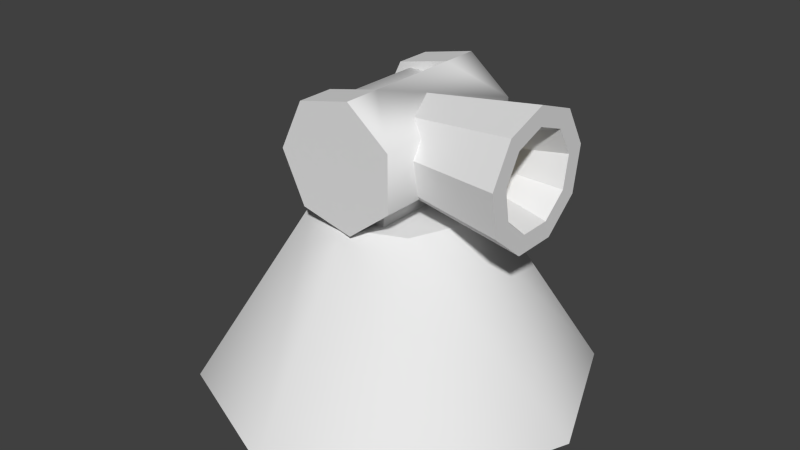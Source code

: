 # Source: spotlight.blend  (saved by Blender 2.76.0; exported with 4.5.12 LTS)
import bpy
from mathutils import Matrix  # noqa: F401  (used for matrix-valued properties, if any)

bpy.ops.wm.read_factory_settings(use_empty=True)
scene = bpy.context.scene
scene.name = 'Scene'

# ---- collections
col_collection_1 = bpy.data.collections.new('Collection 1'); scene.collection.children.link(col_collection_1)

# ---- materials (node trees are filled in below, after node groups)
mat_spotlight_light = bpy.data.materials.new('spotlight_light')
mat_spotlight_light.alpha_threshold = 0.0
mat_spotlight_light.use_transparent_shadow = False
mat_spotlight_light.roughness = 0.5
mat_spotlight_bulb = bpy.data.materials.new('spotlight_bulb')
mat_spotlight_bulb.alpha_threshold = 0.0
mat_spotlight_bulb.use_transparent_shadow = False
mat_spotlight_bulb.diffuse_color = (0.8, 0.5683, 0.01618, 1.0)
mat_spotlight_bulb.roughness = 0.5
mat_spotlight_stand = bpy.data.materials.new('spotlight_stand')
mat_spotlight_stand.alpha_threshold = 0.0
mat_spotlight_stand.use_transparent_shadow = False
mat_spotlight_stand.roughness = 0.5

# ---- material node trees

# ---- world
world_world = bpy.data.worlds.new('World'); scene.world = world_world
world_world.color = (0.05088, 0.05088, 0.05088)
world_world.use_sun_shadow = False
world_world.sun_shadow_jitter_overblur = 0.0
world_world.cycles.sampling_method = 'MANUAL'
world_world.cycles.sample_map_resolution = 256

# ---- meshes
me_cylinder_001 = bpy.data.meshes.new('Cylinder.001')
me_cylinder_001.from_pydata([(4.946, 1.379, -8.965), (28.21, 1.982, -12.38), (4.946, -4.753, -7.884), (28.21, -6.488, -10.89), (4.946, -8.756, -3.114), (28.21, -12.02, -4.3), (4.946, -8.756, 3.114), (28.21, -12.02, 4.3), (4.946, -4.753, 7.884), (28.21, -6.488, 10.89), (4.946, 1.379, 8.965), (28.21, 1.982, 12.38), (4.946, 6.772, 5.852), (28.21, 9.43, 8.082), (4.946, 8.902, 1.129e-05), (28.21, 12.37, 8.669e-06), (4.946, 6.772, -5.852), (28.21, 9.43, -8.082), (28.21, -4.684, -7.765), (28.21, 1.355, -8.83), (28.21, -8.626, -3.066), (28.21, -8.626, 3.066), (28.21, -4.684, 7.765), (28.21, 1.355, 8.83), (28.21, 6.667, 5.763), (28.21, 8.764, 8.717e-06), (28.21, 6.667, -5.763), (17.77, -2.999, -4.846), (17.77, 0.7702, -5.51), (17.77, -5.459, -1.914), (17.77, -5.459, 1.914), (17.77, -2.999, 4.846), (17.77, 0.7702, 5.51), (17.77, 4.085, 3.597), (17.77, 5.394, 9.585e-06), (17.77, 4.085, -3.597), (2.778, 11.42, -16.2), (2.778, 11.42, 16.2), (11.0, 4.832, -16.2), (11.0, 4.832, 16.2), (10.98, -5.708, -16.2), (10.98, -5.708, 16.2), (2.719, -12.26, -16.2), (2.719, -12.26, 16.2), (-7.551, -9.888, -16.2), (-7.551, -9.888, 16.2), (-12.1, -0.3801, -16.2), (-12.1, -0.3801, 16.2), (-7.503, 9.105, -16.2), (-7.503, 9.105, 16.2), (2.778, 11.42, -9.114), (2.778, 11.42, 9.114), (2.719, -12.26, 9.114), (2.719, -12.26, -9.114), (-7.551, -9.888, 9.114), (-7.551, -9.888, -9.114), (-12.1, -0.3801, 9.114), (-12.1, -0.3801, -9.114), (-7.503, 9.105, 9.114), (-7.503, 9.105, -9.114)], [], [(0, 1, 3, 2), (2, 3, 5, 4), (4, 5, 7, 6), (6, 7, 9, 8), (8, 9, 11, 10), (10, 11, 13, 12), (12, 13, 15, 14), (15, 13, 24, 25), (16, 17, 1, 0), (14, 15, 17, 16), (18, 19, 28, 27), (13, 11, 23, 24), (11, 9, 22, 23), (9, 7, 21, 22), (3, 1, 19, 18), (7, 5, 20, 21), (5, 3, 18, 20), (1, 17, 26, 19), (17, 15, 25, 26), (27, 28, 35, 34, 33, 32, 31, 30, 29), (26, 25, 34, 35), (23, 22, 31, 32), (20, 18, 27, 29), (19, 26, 35, 28), (24, 23, 32, 33), (21, 20, 29, 30), (25, 24, 33, 34), (22, 21, 30, 31), (51, 39, 38, 50), (52, 43, 45, 54), (54, 45, 47, 56), (39, 37, 49, 47, 45, 43, 41), (58, 49, 37, 51), (56, 47, 49, 58), (36, 38, 40, 42, 44, 46, 48), (46, 57, 59, 48), (48, 59, 50, 36), (44, 55, 57, 46), (42, 53, 55, 44), (41, 52, 53, 40), (56, 58, 51, 52, 54), (40, 38, 39, 41), (59, 57, 55, 53, 50), (40, 53, 42), (51, 37, 39), (53, 52, 51, 50), (36, 50, 38), (41, 43, 52)])
me_cylinder_001.polygons.foreach_set('use_smooth', [0, 0, 0, 0, 0, 0, 0, 0, 0, 0, 0, 0, 0, 0, 0, 0, 0, 0, 0, 0, 0, 0, 0, 0, 0, 0, 0, 0, 1, 0, 0, 0, 0, 0, 0, 0, 0, 0, 0, 1, 0, 1, 0, 1, 1, 0, 1, 1])
me_cylinder_001.polygons.foreach_set('material_index', [0, 0, 0, 0, 0, 0, 0, 0, 0, 0, 0, 0, 0, 0, 0, 0, 0, 0, 0, 1, 0, 0, 0, 0, 0, 0, 0, 0, 0, 0, 0, 0, 0, 0, 0, 0, 0, 0, 0, 0, 0, 0, 0, 0, 0, 0, 0, 0])
me_cylinder_001.materials.append(mat_spotlight_light)
me_cylinder_001.materials.append(mat_spotlight_bulb)
me_cylinder_001.use_remesh_preserve_volume = False
me_cylinder_001.use_remesh_preserve_attributes = False
me_cylinder_001.use_mirror_vertex_groups = False
me_cylinder_001.update()
me_cylinder = bpy.data.meshes.new('Cylinder')
me_cylinder.from_pydata([(-5.388e-07, 37.7, -5.072), (-2.421e-06, 15.38, 30.02), (26.66, 26.66, -5.072), (10.88, 10.88, 30.02), (37.7, -9.462e-07, -5.072), (15.38, 9.416e-07, 30.02), (26.66, -26.66, -5.072), (10.88, -10.88, 30.02), (-3.835e-06, -37.7, -5.072), (-3.766e-06, -15.38, 30.02), (-26.66, -26.66, -5.072), (-10.88, -10.88, 30.02), (-37.7, 1.151e-06, -5.072), (-15.38, 1.797e-06, 30.02), (-26.66, 26.66, -5.072), (-10.88, 10.88, 30.02), (5.227, 10.45, 50.52), (5.227, -10.45, 50.52), (10.45, 10.45, 41.47), (10.45, -10.45, 41.47), (5.227, 10.45, 32.41), (5.227, -10.45, 32.41), (-5.227, 10.45, 32.41), (-5.227, -10.45, 32.41), (-10.45, 10.45, 41.47), (-10.45, -10.45, 41.47), (-5.227, 10.45, 50.52), (-5.227, -10.45, 50.52), (5.227, -10.45, 24.37), (5.227, 10.45, 24.37), (-5.227, 10.45, 24.37), (-5.227, -10.45, 24.37)], [], [(0, 1, 3, 2), (2, 3, 5, 4), (4, 5, 7, 6), (6, 7, 9, 8), (8, 9, 11, 10), (10, 11, 13, 12), (3, 1, 15, 13, 11, 9, 7, 5), (14, 15, 1, 0), (12, 13, 15, 14), (16, 17, 19, 18), (18, 19, 21, 20), (21, 23, 31, 28), (22, 23, 25, 24), (26, 27, 17, 16), (24, 25, 27, 26), (20, 21, 28, 29), (23, 22, 30, 31), (22, 20, 29, 30)])
me_cylinder.polygons.foreach_set('use_smooth', [1, 1, 1, 1, 1, 1, 0, 1, 1, 1, 1, 0, 1, 1, 1, 1, 1, 0])
me_cylinder.materials.append(mat_spotlight_stand)
me_cylinder.use_remesh_preserve_volume = False
me_cylinder.use_remesh_preserve_attributes = False
me_cylinder.use_mirror_vertex_groups = False
me_cylinder.update()

# ---- objects
ob_spotlight_light = bpy.data.objects.new('spotlight_light', me_cylinder_001)
ob_spotlight_stand = bpy.data.objects.new('spotlight_stand', me_cylinder)

# ---- transforms, parenting, visibility, modifiers, constraints
ob_spotlight_light.location = (0.0, 0.0, 42.0)
ob_spotlight_light.rotation_euler = (1.571, -0.0, -0.0)
ob_spotlight_light.lineart.crease_threshold = 0.0
ob_spotlight_stand.location = (0.0, 0.0, 0.0)
ob_spotlight_stand.lineart.crease_threshold = 0.0

# ---- collection membership
col_collection_1.objects.link(ob_spotlight_light)
col_collection_1.objects.link(ob_spotlight_stand)

# ---- scene / render settings (as saved in the file)
scene.frame_start = 1; scene.frame_end = 250; scene.frame_set(1)
scene.render.engine = 'BLENDER_EEVEE_NEXT'
scene.render.resolution_percentage = 50
scene.render.dither_intensity = 0.0
scene.cycles.use_denoising = False
scene.cycles.samples = 10
scene.cycles.sampling_pattern = 'TABULATED_SOBOL'
scene.cycles.light_sampling_threshold = 0.0
scene.cycles.use_adaptive_sampling = False
scene.cycles.use_light_tree = False
scene.cycles.blur_glossy = 0.0
scene.cycles.pixel_filter_type = 'GAUSSIAN'
scene.cycles.sample_clamp_indirect = 0.0
scene.view_settings.view_transform = 'Standard'
scene.unit_settings.scale_length = 0.01
bpy.context.view_layer.update()

# ---- added for rendering (the .blend has no active camera and no usable light): camera, sun
cam_auto = bpy.data.cameras.new('AutoCamera')
cam_auto.lens = 50.0
cam_auto.sensor_width = 36.0
cam_auto.clip_end = 1982.45
ob_auto_camera = bpy.data.objects.new('AutoCamera', cam_auto)
scene.collection.objects.link(ob_auto_camera)
ob_auto_camera.location = (112.96, -135.553, 115.018)
ob_auto_camera.rotation_euler = (1.09748, -7.21219e-08, 0.694738)
scene.camera = ob_auto_camera
light_auto_sun = bpy.data.lights.new('AutoSun', 'SUN')
light_auto_sun.energy = 3.0
light_auto_sun.angle = 0.0523599
ob_auto_sun = bpy.data.objects.new('AutoSun', light_auto_sun)
scene.collection.objects.link(ob_auto_sun)
ob_auto_sun.rotation_euler = (0.872665, 0.174533, 0.523599)
bpy.context.view_layer.update()
